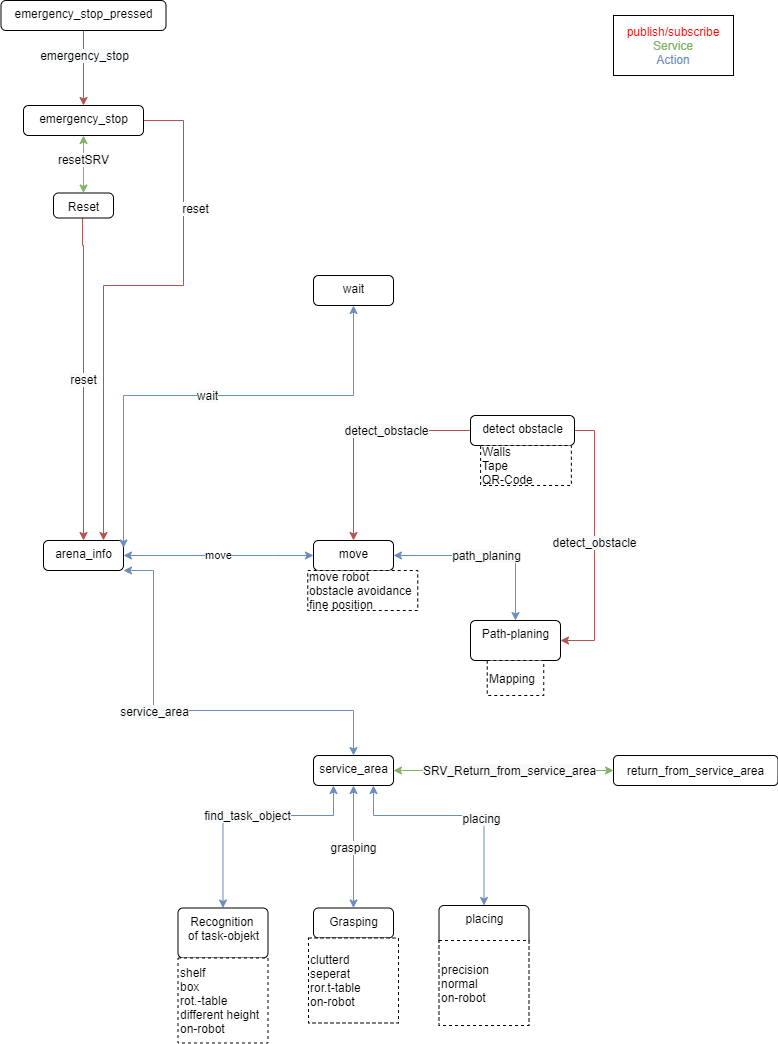

The diagram above was exported from draw.io. Its source (the exported page's mxGraphModel, read from the mxfile embedded in the PNG):
<mxGraphModel dx="718" dy="537" grid="1" gridSize="10" guides="1" tooltips="1" connect="1" arrows="1" fold="1" page="1" pageScale="1" pageWidth="827" pageHeight="1169" math="0" shadow="0">
  <root>
    <mxCell id="WIyWlLk6GJQsqaUBKTNV-0" />
    <mxCell id="WIyWlLk6GJQsqaUBKTNV-1" parent="WIyWlLk6GJQsqaUBKTNV-0" />
    <mxCell id="ogtusQrEt_MATCrGJ7jo-2" value="" style="edgeStyle=orthogonalEdgeStyle;rounded=0;orthogonalLoop=1;jettySize=auto;html=1;entryX=0.75;entryY=0;entryDx=0;entryDy=0;fillColor=#f8cecc;strokeColor=#b85450;exitX=1;exitY=0.5;exitDx=0;exitDy=0;" parent="WIyWlLk6GJQsqaUBKTNV-1" source="BmM01B4Uz1_U8Cegsd7A-1" target="BmM01B4Uz1_U8Cegsd7A-9" edge="1">
      <mxGeometry relative="1" as="geometry">
        <Array as="points">
          <mxPoint x="200" y="135" />
          <mxPoint x="200" y="300" />
          <mxPoint x="120" y="300" />
        </Array>
      </mxGeometry>
    </mxCell>
    <mxCell id="JDP1OHL2l0FVCgsfpJ0q-1" value="&lt;span style=&quot;font-size: 12px ; background-color: rgb(248 , 249 , 250)&quot;&gt;reset&lt;/span&gt;" style="edgeLabel;html=1;align=center;verticalAlign=middle;resizable=0;points=[];" vertex="1" connectable="0" parent="ogtusQrEt_MATCrGJ7jo-2">
      <mxGeometry x="-0.804" y="2" relative="1" as="geometry">
        <mxPoint x="9" y="74.5" as="offset" />
      </mxGeometry>
    </mxCell>
    <mxCell id="BmM01B4Uz1_U8Cegsd7A-1" value="emergency_stop" style="html=1;align=center;verticalAlign=top;rounded=1;absoluteArcSize=1;arcSize=10;dashed=0;" parent="WIyWlLk6GJQsqaUBKTNV-1" vertex="1">
      <mxGeometry x="40" y="120" width="120" height="30" as="geometry" />
    </mxCell>
    <mxCell id="BmM01B4Uz1_U8Cegsd7A-6" value="" style="edgeStyle=orthogonalEdgeStyle;rounded=0;orthogonalLoop=1;jettySize=auto;html=1;fillColor=#f8cecc;strokeColor=#b85450;" parent="WIyWlLk6GJQsqaUBKTNV-1" source="BmM01B4Uz1_U8Cegsd7A-5" target="BmM01B4Uz1_U8Cegsd7A-1" edge="1">
      <mxGeometry relative="1" as="geometry" />
    </mxCell>
    <mxCell id="JDP1OHL2l0FVCgsfpJ0q-0" value="&lt;span style=&quot;font-size: 12px ; background-color: rgb(248 , 249 , 250)&quot;&gt;emergency_stop&lt;/span&gt;" style="edgeLabel;html=1;align=center;verticalAlign=middle;resizable=0;points=[];" vertex="1" connectable="0" parent="BmM01B4Uz1_U8Cegsd7A-6">
      <mxGeometry x="-0.3549" relative="1" as="geometry">
        <mxPoint as="offset" />
      </mxGeometry>
    </mxCell>
    <mxCell id="BmM01B4Uz1_U8Cegsd7A-5" value="emergency_stop_pressed" style="html=1;align=center;verticalAlign=top;rounded=1;absoluteArcSize=1;arcSize=10;dashed=0;" parent="WIyWlLk6GJQsqaUBKTNV-1" vertex="1">
      <mxGeometry x="17.5" y="15" width="165" height="30" as="geometry" />
    </mxCell>
    <mxCell id="BmM01B4Uz1_U8Cegsd7A-10" value="&lt;span style=&quot;color: rgb(0 , 0 , 0) ; font-family: &amp;#34;helvetica&amp;#34; ; font-size: 12px ; font-style: normal ; font-weight: 400 ; letter-spacing: normal ; text-align: center ; text-indent: 0px ; text-transform: none ; word-spacing: 0px ; background-color: rgb(248 , 249 , 250) ; display: inline ; float: none&quot;&gt;reset&lt;/span&gt;" style="edgeStyle=orthogonalEdgeStyle;rounded=0;orthogonalLoop=1;jettySize=auto;html=1;fillColor=#f8cecc;strokeColor=#b85450;entryX=0.5;entryY=0;entryDx=0;entryDy=0;" parent="WIyWlLk6GJQsqaUBKTNV-1" target="BmM01B4Uz1_U8Cegsd7A-9" edge="1">
      <mxGeometry relative="1" as="geometry">
        <mxPoint x="99" y="232.5" as="sourcePoint" />
        <mxPoint x="99" y="300" as="targetPoint" />
        <Array as="points">
          <mxPoint x="99" y="260" />
        </Array>
      </mxGeometry>
    </mxCell>
    <mxCell id="ogtusQrEt_MATCrGJ7jo-12" value="&lt;span style=&quot;color: rgb(0 , 0 , 0) ; font-family: &amp;#34;helvetica&amp;#34; ; font-size: 12px ; font-style: normal ; font-weight: 400 ; letter-spacing: normal ; text-align: center ; text-indent: 0px ; text-transform: none ; word-spacing: 0px ; background-color: rgb(248 , 249 , 250) ; display: inline ; float: none&quot;&gt;resetSRV&lt;/span&gt;" style="edgeStyle=orthogonalEdgeStyle;rounded=0;orthogonalLoop=1;jettySize=auto;html=1;entryX=0.5;entryY=1;entryDx=0;entryDy=0;fillColor=#d5e8d4;strokeColor=#82b366;startArrow=classic;startFill=1;" parent="WIyWlLk6GJQsqaUBKTNV-1" source="BmM01B4Uz1_U8Cegsd7A-7" target="BmM01B4Uz1_U8Cegsd7A-1" edge="1">
      <mxGeometry x="0.1811" relative="1" as="geometry">
        <mxPoint x="170" y="135" as="targetPoint" />
        <Array as="points">
          <mxPoint x="100" y="160" />
          <mxPoint x="100" y="160" />
        </Array>
        <mxPoint as="offset" />
      </mxGeometry>
    </mxCell>
    <mxCell id="BmM01B4Uz1_U8Cegsd7A-7" value="Reset" style="html=1;align=center;verticalAlign=top;rounded=1;absoluteArcSize=1;arcSize=10;dashed=0;" parent="WIyWlLk6GJQsqaUBKTNV-1" vertex="1">
      <mxGeometry x="70" y="207.5" width="60" height="25" as="geometry" />
    </mxCell>
    <mxCell id="BmM01B4Uz1_U8Cegsd7A-14" value="move" style="edgeStyle=orthogonalEdgeStyle;rounded=0;orthogonalLoop=1;jettySize=auto;html=1;fillColor=#dae8fc;strokeColor=#6c8ebf;startArrow=classic;startFill=1;exitX=1;exitY=0.5;exitDx=0;exitDy=0;" parent="WIyWlLk6GJQsqaUBKTNV-1" source="BmM01B4Uz1_U8Cegsd7A-9" target="BmM01B4Uz1_U8Cegsd7A-13" edge="1">
      <mxGeometry relative="1" as="geometry">
        <Array as="points">
          <mxPoint x="290" y="570" />
          <mxPoint x="290" y="570" />
        </Array>
      </mxGeometry>
    </mxCell>
    <mxCell id="BmM01B4Uz1_U8Cegsd7A-9" value="arena_info" style="html=1;align=center;verticalAlign=top;rounded=1;absoluteArcSize=1;arcSize=10;dashed=0;" parent="WIyWlLk6GJQsqaUBKTNV-1" vertex="1">
      <mxGeometry x="60" y="555" width="80" height="30" as="geometry" />
    </mxCell>
    <mxCell id="ogtusQrEt_MATCrGJ7jo-20" value="&lt;span style=&quot;color: rgb(0 , 0 , 0) ; font-family: &amp;#34;helvetica&amp;#34; ; font-size: 12px ; font-style: normal ; font-weight: 400 ; letter-spacing: normal ; text-align: center ; text-indent: 0px ; text-transform: none ; word-spacing: 0px ; background-color: rgb(248 , 249 , 250) ; display: inline ; float: none&quot;&gt;wait&lt;/span&gt;" style="rounded=0;orthogonalLoop=1;jettySize=auto;html=1;fillColor=#dae8fc;strokeColor=#6c8ebf;edgeStyle=elbowEdgeStyle;elbow=vertical;startArrow=classic;startFill=1;entryX=1;entryY=0.25;entryDx=0;entryDy=0;" parent="WIyWlLk6GJQsqaUBKTNV-1" source="BmM01B4Uz1_U8Cegsd7A-11" target="BmM01B4Uz1_U8Cegsd7A-9" edge="1">
      <mxGeometry relative="1" as="geometry">
        <Array as="points">
          <mxPoint x="180" y="410" />
          <mxPoint x="310" y="400" />
          <mxPoint x="220" y="555" />
          <mxPoint x="240" y="490" />
          <mxPoint x="260" y="440" />
          <mxPoint x="250" y="520" />
          <mxPoint x="190" y="490" />
          <mxPoint x="280" y="470" />
          <mxPoint x="170" y="555" />
          <mxPoint x="210" y="520" />
          <mxPoint x="260" y="500" />
          <mxPoint x="220" y="555" />
          <mxPoint x="210" y="400" />
          <mxPoint x="270" y="555" />
          <mxPoint x="210" y="500" />
          <mxPoint x="370" y="370" />
          <mxPoint x="190" y="440" />
          <mxPoint x="320" y="330" />
          <mxPoint x="110" y="490" />
        </Array>
        <mxPoint x="230" y="520" as="targetPoint" />
      </mxGeometry>
    </mxCell>
    <mxCell id="BmM01B4Uz1_U8Cegsd7A-11" value="wait" style="html=1;align=center;verticalAlign=top;rounded=1;absoluteArcSize=1;arcSize=10;dashed=0;" parent="WIyWlLk6GJQsqaUBKTNV-1" vertex="1">
      <mxGeometry x="330" y="290" width="80" height="30" as="geometry" />
    </mxCell>
    <mxCell id="BmM01B4Uz1_U8Cegsd7A-13" value="move" style="html=1;align=center;verticalAlign=top;rounded=1;absoluteArcSize=1;arcSize=10;dashed=0;" parent="WIyWlLk6GJQsqaUBKTNV-1" vertex="1">
      <mxGeometry x="330" y="555" width="80" height="30" as="geometry" />
    </mxCell>
    <mxCell id="ogtusQrEt_MATCrGJ7jo-14" value="" style="edgeStyle=orthogonalEdgeStyle;rounded=0;orthogonalLoop=1;jettySize=auto;html=1;fillColor=#dae8fc;strokeColor=#6c8ebf;startArrow=classic;startFill=1;entryX=1;entryY=1;entryDx=0;entryDy=0;" parent="WIyWlLk6GJQsqaUBKTNV-1" source="BmM01B4Uz1_U8Cegsd7A-15" target="BmM01B4Uz1_U8Cegsd7A-9" edge="1">
      <mxGeometry relative="1" as="geometry">
        <Array as="points">
          <mxPoint x="170" y="725" />
          <mxPoint x="170" y="585" />
        </Array>
      </mxGeometry>
    </mxCell>
    <mxCell id="JDP1OHL2l0FVCgsfpJ0q-2" value="&lt;span style=&quot;font-size: 12px ; background-color: rgb(248 , 249 , 250)&quot;&gt;service_area&lt;/span&gt;" style="edgeLabel;html=1;align=center;verticalAlign=middle;resizable=0;points=[];" vertex="1" connectable="0" parent="ogtusQrEt_MATCrGJ7jo-14">
      <mxGeometry x="0.0572" y="-3" relative="1" as="geometry">
        <mxPoint x="-26" y="3" as="offset" />
      </mxGeometry>
    </mxCell>
    <mxCell id="BmM01B4Uz1_U8Cegsd7A-15" value="service_area" style="html=1;align=center;verticalAlign=top;rounded=1;absoluteArcSize=1;arcSize=10;dashed=0;" parent="WIyWlLk6GJQsqaUBKTNV-1" vertex="1">
      <mxGeometry x="330" y="770" width="80" height="30" as="geometry" />
    </mxCell>
    <mxCell id="ogtusQrEt_MATCrGJ7jo-33" value="&lt;span style=&quot;color: rgb(0 , 0 , 0) ; font-family: &amp;#34;helvetica&amp;#34; ; font-size: 12px ; font-style: normal ; font-weight: 400 ; letter-spacing: normal ; text-align: center ; text-indent: 0px ; text-transform: none ; word-spacing: 0px ; background-color: rgb(248 , 249 , 250) ; display: inline ; float: none&quot;&gt;path_planing&lt;/span&gt;" style="edgeStyle=orthogonalEdgeStyle;rounded=0;orthogonalLoop=1;jettySize=auto;html=1;entryX=1;entryY=0.5;entryDx=0;entryDy=0;fillColor=#dae8fc;strokeColor=#6c8ebf;exitX=0.5;exitY=0;exitDx=0;exitDy=0;startArrow=classic;startFill=1;" parent="WIyWlLk6GJQsqaUBKTNV-1" source="BmM01B4Uz1_U8Cegsd7A-19" target="BmM01B4Uz1_U8Cegsd7A-13" edge="1">
      <mxGeometry relative="1" as="geometry">
        <Array as="points">
          <mxPoint x="532" y="570" />
        </Array>
        <mxPoint x="510.75" y="450" as="sourcePoint" />
      </mxGeometry>
    </mxCell>
    <mxCell id="BmM01B4Uz1_U8Cegsd7A-19" value="Path-planing&lt;br&gt;" style="html=1;align=center;verticalAlign=top;rounded=1;absoluteArcSize=1;arcSize=10;dashed=0;" parent="WIyWlLk6GJQsqaUBKTNV-1" vertex="1">
      <mxGeometry x="487" y="635" width="90" height="40" as="geometry" />
    </mxCell>
    <mxCell id="ogtusQrEt_MATCrGJ7jo-35" value="&lt;span style=&quot;color: rgb(0 , 0 , 0) ; font-family: &amp;#34;helvetica&amp;#34; ; font-size: 12px ; font-style: normal ; font-weight: 400 ; letter-spacing: normal ; text-align: center ; text-indent: 0px ; text-transform: none ; word-spacing: 0px ; background-color: rgb(248 , 249 , 250) ; display: inline ; float: none&quot;&gt;detect_obstacle&lt;/span&gt;" style="edgeStyle=orthogonalEdgeStyle;rounded=0;orthogonalLoop=1;jettySize=auto;html=1;fillColor=#f8cecc;strokeColor=#b85450;entryX=1;entryY=0.5;entryDx=0;entryDy=0;exitX=1;exitY=0.5;exitDx=0;exitDy=0;" parent="WIyWlLk6GJQsqaUBKTNV-1" source="BmM01B4Uz1_U8Cegsd7A-21" target="BmM01B4Uz1_U8Cegsd7A-19" edge="1">
      <mxGeometry relative="1" as="geometry">
        <mxPoint x="533.25" y="450" as="targetPoint" />
      </mxGeometry>
    </mxCell>
    <mxCell id="ogtusQrEt_MATCrGJ7jo-36" value="" style="edgeStyle=orthogonalEdgeStyle;rounded=0;orthogonalLoop=1;jettySize=auto;html=1;fillColor=#f8cecc;strokeColor=#b85450;entryX=0.5;entryY=0;entryDx=0;entryDy=0;exitX=0;exitY=0.5;exitDx=0;exitDy=0;" parent="WIyWlLk6GJQsqaUBKTNV-1" source="BmM01B4Uz1_U8Cegsd7A-21" target="BmM01B4Uz1_U8Cegsd7A-13" edge="1">
      <mxGeometry relative="1" as="geometry">
        <Array as="points">
          <mxPoint x="370" y="445" />
        </Array>
      </mxGeometry>
    </mxCell>
    <mxCell id="JDP1OHL2l0FVCgsfpJ0q-4" value="&lt;span style=&quot;font-size: 12px ; background-color: rgb(248 , 249 , 250)&quot;&gt;detect_obstacle&lt;/span&gt;" style="edgeLabel;html=1;align=center;verticalAlign=middle;resizable=0;points=[];" vertex="1" connectable="0" parent="ogtusQrEt_MATCrGJ7jo-36">
      <mxGeometry x="-0.2486" y="-1" relative="1" as="geometry">
        <mxPoint as="offset" />
      </mxGeometry>
    </mxCell>
    <mxCell id="BmM01B4Uz1_U8Cegsd7A-21" value="detect obstacle" style="html=1;align=center;verticalAlign=top;rounded=1;absoluteArcSize=1;arcSize=10;dashed=0;" parent="WIyWlLk6GJQsqaUBKTNV-1" vertex="1">
      <mxGeometry x="487" y="430" width="104" height="30" as="geometry" />
    </mxCell>
    <mxCell id="BmM01B4Uz1_U8Cegsd7A-39" value="Walls&lt;br&gt;Tape&lt;br&gt;QR-Code" style="shape=partialRectangle;html=1;top=1;align=left;dashed=1;" parent="WIyWlLk6GJQsqaUBKTNV-1" vertex="1">
      <mxGeometry x="497.12" y="460" width="90.75" height="40" as="geometry" />
    </mxCell>
    <mxCell id="BmM01B4Uz1_U8Cegsd7A-40" value="move robot&lt;br&gt;obstacle avoidance&lt;br&gt;fine position" style="shape=partialRectangle;html=1;top=1;align=left;dashed=1;" parent="WIyWlLk6GJQsqaUBKTNV-1" vertex="1">
      <mxGeometry x="324.25" y="585" width="110" height="40" as="geometry" />
    </mxCell>
    <mxCell id="ogtusQrEt_MATCrGJ7jo-28" value="" style="edgeStyle=orthogonalEdgeStyle;rounded=0;orthogonalLoop=1;jettySize=auto;html=1;fillColor=#dae8fc;strokeColor=#6c8ebf;startArrow=classic;startFill=1;entryX=0.75;entryY=1;entryDx=0;entryDy=0;" parent="WIyWlLk6GJQsqaUBKTNV-1" source="BmM01B4Uz1_U8Cegsd7A-50" edge="1" target="BmM01B4Uz1_U8Cegsd7A-15">
      <mxGeometry relative="1" as="geometry">
        <mxPoint x="581" y="770" as="targetPoint" />
        <Array as="points">
          <mxPoint x="501" y="830" />
          <mxPoint x="390" y="830" />
        </Array>
      </mxGeometry>
    </mxCell>
    <mxCell id="JDP1OHL2l0FVCgsfpJ0q-3" value="&lt;span style=&quot;font-size: 12px ; background-color: rgb(248 , 249 , 250)&quot;&gt;placing&lt;/span&gt;" style="edgeLabel;html=1;align=center;verticalAlign=middle;resizable=0;points=[];" vertex="1" connectable="0" parent="ogtusQrEt_MATCrGJ7jo-28">
      <mxGeometry x="-0.0368" y="2" relative="1" as="geometry">
        <mxPoint x="17.62" as="offset" />
      </mxGeometry>
    </mxCell>
    <mxCell id="BmM01B4Uz1_U8Cegsd7A-50" value="placing" style="html=1;align=center;verticalAlign=top;rounded=1;absoluteArcSize=1;arcSize=10;dashed=0;" parent="WIyWlLk6GJQsqaUBKTNV-1" vertex="1">
      <mxGeometry x="455.5" y="920" width="90" height="40" as="geometry" />
    </mxCell>
    <mxCell id="ogtusQrEt_MATCrGJ7jo-25" value="&lt;span style=&quot;color: rgb(0 , 0 , 0) ; font-family: &amp;#34;helvetica&amp;#34; ; font-size: 12px ; font-style: normal ; font-weight: 400 ; letter-spacing: normal ; text-align: center ; text-indent: 0px ; text-transform: none ; word-spacing: 0px ; background-color: rgb(248 , 249 , 250) ; display: inline ; float: none&quot;&gt;find_task_object&lt;/span&gt;" style="edgeStyle=orthogonalEdgeStyle;rounded=0;orthogonalLoop=1;jettySize=auto;html=1;fillColor=#dae8fc;strokeColor=#6c8ebf;entryX=0.25;entryY=1;entryDx=0;entryDy=0;startArrow=classic;startFill=1;exitX=0.5;exitY=0;exitDx=0;exitDy=0;" parent="WIyWlLk6GJQsqaUBKTNV-1" source="BmM01B4Uz1_U8Cegsd7A-51" target="BmM01B4Uz1_U8Cegsd7A-15" edge="1">
      <mxGeometry relative="1" as="geometry">
        <mxPoint x="541" y="770" as="targetPoint" />
        <Array as="points">
          <mxPoint x="240" y="830" />
          <mxPoint x="350" y="830" />
        </Array>
      </mxGeometry>
    </mxCell>
    <mxCell id="BmM01B4Uz1_U8Cegsd7A-51" value="Recognition &lt;br&gt;of task-objekt" style="html=1;align=center;verticalAlign=top;rounded=1;absoluteArcSize=1;arcSize=10;dashed=0;" parent="WIyWlLk6GJQsqaUBKTNV-1" vertex="1">
      <mxGeometry x="194.5" y="922.5" width="90" height="50" as="geometry" />
    </mxCell>
    <mxCell id="ogtusQrEt_MATCrGJ7jo-27" value="&lt;span style=&quot;color: rgb(0 , 0 , 0) ; font-family: &amp;#34;helvetica&amp;#34; ; font-size: 12px ; font-style: normal ; font-weight: 400 ; letter-spacing: normal ; text-align: center ; text-indent: 0px ; text-transform: none ; word-spacing: 0px ; background-color: rgb(248 , 249 , 250) ; display: inline ; float: none&quot;&gt;grasping&lt;/span&gt;" style="edgeStyle=orthogonalEdgeStyle;rounded=0;orthogonalLoop=1;jettySize=auto;html=1;entryX=0.5;entryY=1;entryDx=0;entryDy=0;fillColor=#dae8fc;strokeColor=#6c8ebf;startArrow=classic;startFill=1;" parent="WIyWlLk6GJQsqaUBKTNV-1" source="BmM01B4Uz1_U8Cegsd7A-53" target="BmM01B4Uz1_U8Cegsd7A-15" edge="1">
      <mxGeometry relative="1" as="geometry">
        <Array as="points">
          <mxPoint x="370" y="880" />
          <mxPoint x="370" y="880" />
        </Array>
      </mxGeometry>
    </mxCell>
    <mxCell id="BmM01B4Uz1_U8Cegsd7A-53" value="Grasping" style="html=1;align=center;verticalAlign=top;rounded=1;absoluteArcSize=1;arcSize=10;dashed=0;" parent="WIyWlLk6GJQsqaUBKTNV-1" vertex="1">
      <mxGeometry x="330" y="922.5" width="80" height="30" as="geometry" />
    </mxCell>
    <mxCell id="BmM01B4Uz1_U8Cegsd7A-60" value="shelf&lt;br&gt;box&lt;br&gt;rot.-table&lt;br&gt;different height&lt;br&gt;on-robot" style="shape=partialRectangle;html=1;top=1;align=left;dashed=1;" parent="WIyWlLk6GJQsqaUBKTNV-1" vertex="1">
      <mxGeometry x="194.5" y="972.5" width="90" height="85" as="geometry" />
    </mxCell>
    <mxCell id="BmM01B4Uz1_U8Cegsd7A-61" value="clutterd&lt;br&gt;seperat&lt;br&gt;ror.t-table&lt;br&gt;on-robot" style="shape=partialRectangle;html=1;top=1;align=left;dashed=1;" parent="WIyWlLk6GJQsqaUBKTNV-1" vertex="1">
      <mxGeometry x="325" y="952.5" width="90" height="85" as="geometry" />
    </mxCell>
    <mxCell id="BmM01B4Uz1_U8Cegsd7A-62" value="precision&lt;br&gt;normal&lt;br&gt;on-robot" style="shape=partialRectangle;html=1;top=1;align=left;dashed=1;" parent="WIyWlLk6GJQsqaUBKTNV-1" vertex="1">
      <mxGeometry x="455.5" y="955" width="90" height="85" as="geometry" />
    </mxCell>
    <mxCell id="ogtusQrEt_MATCrGJ7jo-0" value="&lt;font color=&quot;#ff0000&quot;&gt;publish/subscribe&lt;/font&gt;&lt;br&gt;&lt;font color=&quot;#82b366&quot;&gt;Service&lt;/font&gt;&lt;br&gt;&lt;font color=&quot;#6c8ebf&quot;&gt;Action&lt;/font&gt;" style="rounded=0;whiteSpace=wrap;html=1;" parent="WIyWlLk6GJQsqaUBKTNV-1" vertex="1">
      <mxGeometry x="630" y="30" width="120" height="60" as="geometry" />
    </mxCell>
    <mxCell id="ogtusQrEt_MATCrGJ7jo-9" style="edgeStyle=orthogonalEdgeStyle;rounded=0;orthogonalLoop=1;jettySize=auto;html=1;exitX=0.5;exitY=1;exitDx=0;exitDy=0;" parent="WIyWlLk6GJQsqaUBKTNV-1" source="BmM01B4Uz1_U8Cegsd7A-1" target="BmM01B4Uz1_U8Cegsd7A-1" edge="1">
      <mxGeometry relative="1" as="geometry" />
    </mxCell>
    <mxCell id="ogtusQrEt_MATCrGJ7jo-21" style="edgeStyle=orthogonalEdgeStyle;rounded=0;orthogonalLoop=1;jettySize=auto;html=1;exitX=0.5;exitY=1;exitDx=0;exitDy=0;" parent="WIyWlLk6GJQsqaUBKTNV-1" edge="1">
      <mxGeometry relative="1" as="geometry">
        <mxPoint x="30" y="355" as="sourcePoint" />
        <mxPoint x="30" y="355" as="targetPoint" />
      </mxGeometry>
    </mxCell>
    <mxCell id="ogtusQrEt_MATCrGJ7jo-43" value="Mapping" style="shape=partialRectangle;html=1;top=1;align=left;dashed=1;" parent="WIyWlLk6GJQsqaUBKTNV-1" vertex="1">
      <mxGeometry x="503.75" y="675" width="56.5" height="35" as="geometry" />
    </mxCell>
    <mxCell id="JDP1OHL2l0FVCgsfpJ0q-12" value="return_from_service_area" style="rounded=1;whiteSpace=wrap;html=1;" vertex="1" parent="WIyWlLk6GJQsqaUBKTNV-1">
      <mxGeometry x="630" y="770" width="164.5" height="30" as="geometry" />
    </mxCell>
    <mxCell id="JDP1OHL2l0FVCgsfpJ0q-13" value="&lt;span style=&quot;color: rgb(0 , 0 , 0) ; font-family: &amp;#34;helvetica&amp;#34; ; font-size: 12px ; font-style: normal ; font-weight: 400 ; letter-spacing: normal ; text-align: center ; text-indent: 0px ; text-transform: none ; word-spacing: 0px ; background-color: rgb(248 , 249 , 250) ; display: inline ; float: none&quot;&gt;SRV_Return_from_service_area&lt;/span&gt;" style="edgeStyle=orthogonalEdgeStyle;rounded=0;orthogonalLoop=1;jettySize=auto;html=1;entryX=0;entryY=0.5;entryDx=0;entryDy=0;fillColor=#d5e8d4;strokeColor=#82b366;startArrow=classic;startFill=1;exitX=1;exitY=0.5;exitDx=0;exitDy=0;" edge="1" parent="WIyWlLk6GJQsqaUBKTNV-1" source="BmM01B4Uz1_U8Cegsd7A-15" target="JDP1OHL2l0FVCgsfpJ0q-12">
      <mxGeometry x="0.0526" relative="1" as="geometry">
        <mxPoint x="110" y="160" as="targetPoint" />
        <mxPoint x="110" y="217.5" as="sourcePoint" />
        <Array as="points">
          <mxPoint x="520" y="785" />
          <mxPoint x="520" y="785" />
        </Array>
        <mxPoint as="offset" />
      </mxGeometry>
    </mxCell>
  </root>
</mxGraphModel>